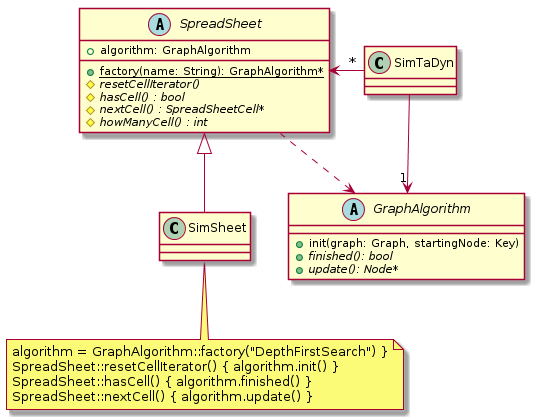

The diagram above was rendered by PlantUML. Its source (embedded in the PNG):
@startuml

note as N1
algorithm = GraphAlgorithm::factory("DepthFirstSearch") }
SpreadSheet::resetCellIterator() { algorithm.init() }
SpreadSheet::hasCell() { algorithm.finished() }
SpreadSheet::nextCell() { algorithm.update() }
end note

abstract class GraphAlgorithm {
+init(graph: Graph, startingNode: Key)
+{abstract} finished(): bool
+{abstract} update(): Node*
}

abstract class SpreadSheet {
+{static} factory(name: String): GraphAlgorithm*
#{abstract} resetCellIterator()
#{abstract} hasCell() : bool
#{abstract} nextCell() : SpreadSheetCell*
#{abstract} howManyCell() : int
+algorithm: GraphAlgorithm
}

class SimSheet {

}

SpreadSheet <- "*" SimTaDyn
SimTaDyn --> "1" GraphAlgorithm
GraphAlgorithm <.. SpreadSheet
SpreadSheet <|-- SimSheet
SimSheet -- N1

@enduml